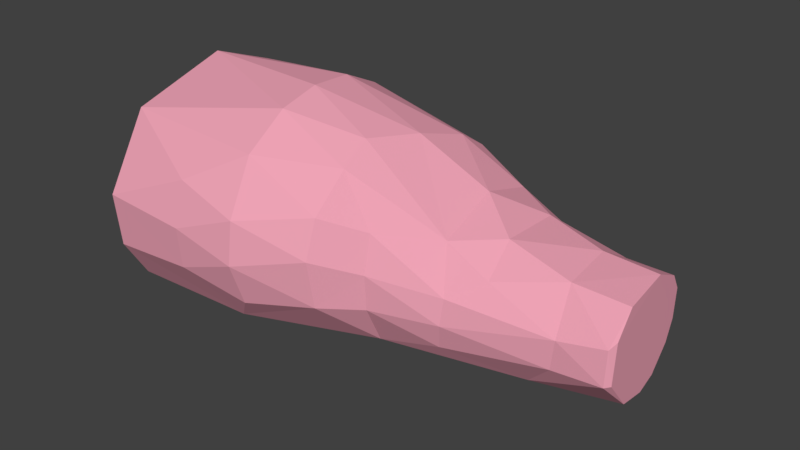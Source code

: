 # Source: leg.blend  (saved by Blender 2.79.0; exported with 4.5.12 LTS)
import bpy
from mathutils import Matrix  # noqa: F401  (used for matrix-valued properties, if any)

bpy.ops.wm.read_factory_settings(use_empty=True)
scene = bpy.context.scene
scene.name = 'Scene'

# ---- collections
col_collection_1 = bpy.data.collections.new('Collection 1'); scene.collection.children.link(col_collection_1)

# ---- materials (node trees are filled in below, after node groups)
mat_bone = bpy.data.materials.new('Bone')
mat_bone.alpha_threshold = 0.0
mat_bone.use_transparent_shadow = False
mat_bone.roughness = 0.5
mat_blood = bpy.data.materials.new('Blood')
mat_blood.alpha_threshold = 0.0
mat_blood.use_transparent_shadow = False
mat_blood.diffuse_color = (0.855, 0.3641, 0.4618, 1.0)
mat_blood.roughness = 0.5
mat_red = bpy.data.materials.new('Red')
mat_red.alpha_threshold = 0.0
mat_red.use_transparent_shadow = False
mat_red.diffuse_color = (0.8, 0.1229, 0.1474, 1.0)
mat_red.roughness = 0.5

# ---- material node trees

# ---- world
world_world = bpy.data.worlds.new('World'); scene.world = world_world
world_world.color = (0.05088, 0.05088, 0.05088)
world_world.use_sun_shadow = False
world_world.sun_shadow_jitter_overblur = 0.0
world_world.cycles.sampling_method = 'MANUAL'

# ---- meshes
me_sphere = bpy.data.meshes.new('Sphere')
me_sphere.from_pydata([(0.5197, -0.2536, 0.1556), (0.1266, -0.2443, 0.1729), (-0.3374, -0.2285, 0.2149), (-0.652, -0.2139, 0.2714), (-1.034, -0.2356, 0.3956), (-1.29, -0.3147, 0.4535), (-1.759, -0.3897, 0.5309), (-2.206, -0.386, 0.538), (-2.818, -0.3897, 0.5309), (-2.818, -0.4147, 0.4836), (-2.818, -0.4188, 0.4758), (-2.818, -0.4431, 0.4298), (-2.818, -0.4727, 0.3739), (-2.818, -0.5064, 0.31), (0.5197, -0.1699, 0.1493), (0.1266, -0.1518, 0.1661), (-0.3374, -0.1206, 0.2074), (-0.652, -0.09209, 0.2631), (-1.034, -0.094, 0.3834), (-1.291, -0.1493, 0.4341), (-1.759, -0.2057, 0.5099), (-2.206, -0.1984, 0.5166), (-2.818, -0.2057, 0.5099), (-2.818, -0.2547, 0.4653), (-2.818, -0.2629, 0.4579), (-2.818, -0.3105, 0.4147), (-2.818, -0.3685, 0.362), (-2.818, -0.4346, 0.3018), (0.5197, -0.09276, 0.1386), (0.1266, -0.06644, 0.1546), (-0.3374, -0.02128, 0.1946), (-0.652, 0.02018, 0.2489), (-1.034, 0.03647, 0.3627), (-1.292, 0.003995, 0.4035), (-1.759, -0.03616, 0.4757), (-2.206, -0.02549, 0.4818), (-2.818, -0.03616, 0.4758), (-2.818, -0.1073, 0.4357), (-2.818, -0.1191, 0.429), (-2.818, -0.1882, 0.3901), (-2.818, -0.2724, 0.3427), (-2.818, -0.3685, 0.2885), (0.5197, -0.02516, 0.1238), (0.1266, 0.008339, 0.1385), (-0.3374, 0.06582, 0.1764), (-0.652, 0.1186, 0.2285), (-1.034, 0.1508, 0.3337), (-1.293, 0.1393, 0.3623), (-1.759, 0.1125, 0.4297), (-2.206, 0.126, 0.435), (-2.818, 0.1125, 0.4298), (-2.818, 0.02192, 0.3958), (-2.818, 0.006879, 0.3901), (-2.818, -0.08106, 0.357), (-2.818, -0.1882, 0.3166), (-2.818, -0.3105, 0.2706), (0.5197, 0.03031, 0.1049), (0.1266, 0.06971, 0.1179), (-0.3373, 0.1373, 0.1531), (-0.6518, 0.1995, 0.2023), (-1.034, 0.2447, 0.2967), (-1.295, 0.2513, 0.3117), (-1.759, 0.2344, 0.3737), (-2.206, 0.2504, 0.3779), (-2.818, 0.2344, 0.3739), (-2.818, 0.128, 0.3471), (-2.818, 0.1103, 0.3427), (-2.818, 0.006879, 0.3166), (-2.818, -0.1191, 0.2849), (-2.818, -0.2629, 0.2488), (0.5197, 0.07154, 0.0826), (0.1266, 0.1153, 0.09349), (-0.337, 0.1906, 0.1252), (-0.6515, 0.2598, 0.1709), (-1.034, 0.3144, 0.2527), (-1.296, 0.3353, 0.2539), (-1.759, 0.3251, 0.3098), (-2.206, 0.3428, 0.3128), (-2.818, 0.3251, 0.31), (-2.818, 0.2068, 0.2916), (-2.818, 0.1871, 0.2885), (-2.818, 0.07222, 0.2706), (-2.818, -0.06778, 0.2488), (-2.818, -0.2275, 0.2239), (0.5197, 0.09692, 0.0576), (0.1266, 0.1434, 0.06604), (-0.3366, 0.2235, 0.09355), (-0.6509, 0.2973, 0.1353), (-1.034, 0.3574, 0.203), (-1.297, 0.3877, 0.191), (-1.759, 0.3809, 0.2404), (-2.206, 0.3997, 0.2422), (-2.818, 0.3809, 0.2408), (-2.818, 0.2553, 0.2314), (-2.818, 0.2344, 0.2298), (-2.818, 0.1125, 0.2207), (-2.818, -0.03616, 0.2095), (-2.818, -0.2057, 0.1968), (0.5197, 0.1055, 0.03084), (0.1266, 0.1529, 0.03658), (-0.3362, 0.2347, 0.05945), (-0.6505, 0.3103, 0.09677), (-1.034, 0.3719, 0.1497), (-1.298, 0.4062, 0.1255), (-1.759, 0.3998, 0.1684), (-2.206, 0.4189, 0.1687), (-2.818, 0.3997, 0.1687), (-2.818, 0.2717, 0.1687), (-2.818, 0.2504, 0.1687), (-2.818, 0.126, 0.1687), (-2.818, -0.02549, 0.1687), (-2.818, -0.1984, 0.1687), (0.5197, 0.09692, -0.007927), (0.1266, 0.1434, -0.006449), (-0.3359, 0.2238, 0.009033), (-0.6501, 0.2982, 0.03966), (-1.034, 0.3574, 0.08386), (-1.299, 0.3899, 0.05998), (-1.759, 0.3811, 0.09638), (-2.206, 0.3997, 0.09529), (-2.818, 0.3809, 0.0967), (-2.818, 0.2553, 0.1061), (-2.818, 0.2344, 0.1077), (-2.818, 0.1125, 0.1168), (-2.818, -0.03616, 0.1279), (-2.818, -0.2057, 0.1406), (0.5197, 0.07154, -0.04594), (0.1266, 0.1153, -0.0487), (-0.3355, 0.1912, -0.04063), (-0.6497, 0.2614, -0.01667), (-1.034, 0.3144, 0.01893), (-1.299, 0.3396, -0.00297), (-1.759, 0.3254, 0.02716), (-2.206, 0.3428, 0.02466), (-2.818, 0.3251, 0.02743), (-2.818, 0.2068, 0.04588), (-2.818, 0.1871, 0.04894), (-2.818, 0.07222, 0.06686), (-2.818, -0.06778, 0.08869), (-2.818, -0.2275, 0.1136), (0.5197, 0.03031, -0.08171), (0.1266, 0.06971, -0.08853), (-0.3353, 0.1381, -0.08762), (-0.6494, 0.2015, -0.07004), (-1.034, 0.2447, -0.04261), (-1.299, 0.2571, -0.06077), (-1.76, 0.2348, -0.03664), (-2.206, 0.2504, -0.04043), (-2.818, 0.2344, -0.03641), (-2.818, 0.128, -0.009629), (-2.818, 0.1103, -0.00518), (-2.818, 0.006879, 0.02083), (-2.818, -0.1191, 0.05253), (-2.818, -0.2629, 0.08869), (0.5197, -0.02516, -0.1138), (0.1266, 0.008339, -0.1243), (-0.3351, 0.06659, -0.1299), (-0.6491, 0.1206, -0.1182), (-1.034, 0.1508, -0.09817), (-1.3, 0.1456, -0.1114), (-1.76, 0.1127, -0.09256), (-2.206, 0.126, -0.09748), (-2.818, 0.1125, -0.09237), (-2.818, 0.02192, -0.05828), (-2.818, 0.006879, -0.05262), (-2.818, -0.08106, -0.01951), (-2.818, -0.1882, 0.02083), (-2.818, -0.3105, 0.06686), (0.5197, -0.09276, -0.1406), (0.1266, -0.06644, -0.1543), (-0.335, -0.02064, -0.1656), (-0.649, 0.0218, -0.1588), (-1.034, 0.03647, -0.1451), (-1.3, 0.009706, -0.1538), (-1.76, -0.03597, -0.1384), (-2.206, -0.02549, -0.1443), (-2.818, -0.03616, -0.1383), (-2.818, -0.1073, -0.09821), (-2.818, -0.1191, -0.09155), (-2.818, -0.1882, -0.05262), (-2.818, -0.2724, -0.00518), (-2.818, -0.3685, 0.04894), (0.5197, -0.1699, -0.1611), (0.1266, -0.1518, -0.1772), (-0.3348, -0.1202, -0.1929), (-0.6488, -0.09088, -0.19), (-1.034, -0.094, -0.1809), (-1.3, -0.1456, -0.1852), (-1.76, -0.2056, -0.1725), (-2.206, -0.1984, -0.1791), (-2.818, -0.2057, -0.1724), (-2.818, -0.2547, -0.1279), (-2.818, -0.2629, -0.1205), (-2.818, -0.3105, -0.07722), (-2.818, -0.3685, -0.02451), (-2.818, -0.4346, 0.03563), (0.5197, -0.2536, -0.1739), (0.1266, -0.2443, -0.1916), (-0.3347, -0.2282, -0.2102), (-0.6486, -0.2133, -0.2097), (-1.034, -0.2356, -0.2034), (-1.3, -0.3142, -0.2033), (-1.76, -0.3897, -0.1935), (-2.206, -0.386, -0.2005), (-2.818, -0.3897, -0.1934), (-2.818, -0.4147, -0.1461), (-2.818, -0.4188, -0.1383), (-2.818, -0.4431, -0.09237), (-2.818, -0.4727, -0.03641), (-2.818, -0.5064, 0.02743), (0.5197, -0.3406, -0.1783), (0.1266, -0.3406, -0.1965), (-0.3346, -0.3406, -0.2162), (-0.6485, -0.3406, -0.2165), (-1.034, -0.3828, -0.2111), (-1.3, -0.4894, -0.2075), (-1.76, -0.5812, -0.2006), (-2.206, -0.5811, -0.2078), (-2.818, -0.5811, -0.2005), (-2.818, -0.5811, -0.1523), (-2.818, -0.5811, -0.1443), (-2.818, -0.5811, -0.09748), (-2.818, -0.5811, -0.04043), (-2.818, -0.5811, 0.02466), (0.5197, -0.4276, -0.1751), (0.1266, -0.4369, -0.1929), (-0.3347, -0.453, -0.212), (-0.6486, -0.4679, -0.2118), (-1.034, -0.53, -0.2052), (-1.299, -0.6645, -0.1982), (-1.759, -0.7726, -0.1935), (-2.206, -0.7761, -0.2005), (-2.818, -0.7724, -0.1934), (-2.818, -0.7474, -0.1461), (-2.818, -0.7433, -0.1383), (-2.818, -0.719, -0.09237), (-2.818, -0.6894, -0.03641), (-2.818, -0.6557, 0.02743), (0.5212, -0.3406, 0.009372), (0.5197, -0.5113, -0.1655), (0.1266, -0.5294, -0.1824), (-0.3348, -0.561, -0.1996), (-0.6488, -0.5903, -0.1977), (-1.034, -0.6716, -0.1876), (-1.299, -0.8324, -0.1757), (-1.759, -0.9565, -0.1724), (-2.206, -0.9637, -0.1791), (-2.818, -0.9564, -0.1724), (-2.818, -0.9074, -0.1279), (-2.818, -0.8992, -0.1205), (-2.818, -0.8517, -0.07722), (-2.818, -0.7937, -0.02451), (-2.818, -0.7275, 0.03563), (0.5197, -0.5884, -0.15), (0.1266, -0.6147, -0.1652), (-0.3349, -0.6606, -0.1796), (-0.6488, -0.7031, -0.175), (-1.034, -0.8021, -0.1591), (-1.298, -0.9861, -0.1411), (-1.759, -1.126, -0.1383), (-2.206, -1.137, -0.1443), (-2.818, -1.126, -0.1383), (-2.818, -1.055, -0.09821), (-2.818, -1.043, -0.09155), (-2.818, -0.9739, -0.05262), (-2.818, -0.8897, -0.00518), (-2.818, -0.7937, 0.04894), (0.5197, -0.656, -0.1291), (0.1266, -0.6895, -0.1421), (-0.335, -0.7478, -0.1526), (-0.6489, -0.8019, -0.1444), (-1.034, -0.9164, -0.1207), (-1.297, -1.119, -0.09587), (-1.759, -1.275, -0.09237), (-2.206, -1.288, -0.09748), (-2.818, -1.275, -0.09237), (-2.818, -1.184, -0.05828), (-2.818, -1.169, -0.05262), (-2.818, -1.081, -0.01951), (-2.818, -0.9739, 0.02083), (-2.818, -0.8517, 0.06686), (0.5197, -0.7115, -0.1036), (0.1266, -0.7509, -0.1139), (-0.3352, -0.8194, -0.1197), (-0.6492, -0.8828, -0.1071), (-1.034, -1.01, -0.07405), (-1.295, -1.227, -0.04223), (-1.759, -1.397, -0.03641), (-2.206, -1.413, -0.04043), (-2.818, -1.397, -0.03641), (-2.818, -1.29, -0.009629), (-2.818, -1.272, -0.00518), (-2.818, -1.169, 0.02083), (-2.818, -1.043, 0.05253), (-2.818, -0.8992, 0.08869), (0.5197, -0.7527, -0.07461), (0.1266, -0.7965, -0.08183), (-0.3355, -0.8724, -0.08217), (-0.6495, -0.9428, -0.06458), (-1.034, -1.08, -0.02094), (-1.293, -1.305, 0.01765), (-1.759, -1.487, 0.02743), (-2.206, -1.505, 0.02466), (-2.818, -1.487, 0.02743), (-2.818, -1.369, 0.04588), (-2.818, -1.349, 0.04894), (-2.818, -1.234, 0.06686), (-2.818, -1.094, 0.08869), (-2.818, -0.9346, 0.1136), (0.5197, -0.7781, -0.0431), (0.1266, -0.8246, -0.04698), (-0.3358, -0.905, -0.04148), (-0.65, -0.9794, -0.01847), (-1.034, -1.123, 0.03656), (-1.291, -1.352, 0.08068), (-1.759, -1.543, 0.0967), (-2.206, -1.562, 0.09529), (-2.818, -1.543, 0.0967), (-2.818, -1.417, 0.1061), (-2.818, -1.397, 0.1077), (-2.818, -1.275, 0.1168), (-2.818, -1.126, 0.1279), (-2.818, -0.9564, 0.1406), (0.5197, -0.7867, -0.01034), (0.1266, -0.8341, -0.01073), (-0.3362, -0.9159, 0.0008098), (-0.6504, -0.9915, 0.02942), (-1.034, -1.137, 0.09622), (-1.289, -1.365, 0.1453), (-1.759, -1.562, 0.1687), (-2.206, -1.581, 0.1687), (-2.818, -1.562, 0.1687), (-2.818, -1.434, 0.1687), (-2.818, -1.413, 0.1687), (-2.818, -1.288, 0.1687), (-2.818, -1.137, 0.1687), (-2.818, -0.9637, 0.1687), (0.5197, -0.7781, 0.02243), (0.1266, -0.8246, 0.02551), (-0.3366, -0.9047, 0.04307), (-0.6509, -0.9785, 0.07724), (-1.034, -1.123, 0.1557), (-1.288, -1.346, 0.209), (-1.759, -1.543, 0.2408), (-2.206, -1.562, 0.2422), (-2.818, -1.543, 0.2408), (-2.818, -1.417, 0.2314), (-2.818, -1.397, 0.2298), (-2.818, -1.275, 0.2207), (-2.818, -1.126, 0.2095), (-2.818, -0.9564, 0.1968), (0.5197, -0.7527, 0.05393), (0.1266, -0.7965, 0.06036), (-0.3369, -0.8718, 0.08369), (-0.6514, -0.9411, 0.1232), (-1.034, -1.08, 0.2128), (-1.287, -1.294, 0.2697), (-1.759, -1.487, 0.31), (-2.206, -1.505, 0.3128), (-2.818, -1.487, 0.31), (-2.818, -1.369, 0.2916), (-2.818, -1.349, 0.2885), (-2.818, -1.234, 0.2706), (-2.818, -1.094, 0.2488), (-2.818, -0.9346, 0.2239), (0.5197, -0.7115, 0.08297), (0.1266, -0.7509, 0.09248), (-0.3372, -0.8185, 0.1211), (-0.6518, -0.8807, 0.1654), (-1.034, -1.01, 0.2653), (-1.287, -1.213, 0.3244), (-1.759, -1.397, 0.3739), (-2.206, -1.413, 0.3779), (-2.818, -1.397, 0.3739), (-2.818, -1.29, 0.3471), (-2.818, -1.272, 0.3427), (-2.818, -1.169, 0.3166), (-2.818, -1.043, 0.2849), (-2.818, -0.8992, 0.2488), (0.5197, -0.656, 0.1084), (0.1266, -0.6895, 0.1206), (-0.3373, -0.747, 0.1539), (-0.6519, -0.7998, 0.2025), (-1.034, -0.9164, 0.3112), (-1.287, -1.104, 0.3719), (-1.759, -1.275, 0.4298), (-2.206, -1.288, 0.435), (-2.818, -1.275, 0.4298), (-2.818, -1.184, 0.3958), (-2.818, -1.169, 0.3901), (-2.818, -1.081, 0.357), (-2.818, -0.9739, 0.3166), (-2.818, -0.8517, 0.2706), (0.5197, -0.5884, 0.1293), (0.1266, -0.6147, 0.1437), (-0.3374, -0.6599, 0.1808), (-0.652, -0.7014, 0.2329), (-1.034, -0.8021, 0.3488), (-1.287, -0.9716, 0.4105), (-1.759, -1.126, 0.4758), (-2.206, -1.137, 0.4818), (-2.818, -1.126, 0.4758), (-2.818, -1.055, 0.4357), (-2.818, -1.043, 0.429), (-2.818, -0.9739, 0.3901), (-2.818, -0.8897, 0.3427), (-2.818, -0.7937, 0.2885), (0.5197, -0.5113, 0.1448), (0.1266, -0.5294, 0.1609), (-0.3374, -0.5605, 0.2008), (-0.652, -0.5891, 0.2554), (-1.034, -0.6716, 0.3767), (-1.287, -0.8207, 0.4387), (-1.759, -0.9564, 0.5099), (-2.206, -0.9637, 0.5166), (-2.818, -0.9564, 0.5099), (-2.818, -0.9074, 0.4653), (-2.818, -0.8992, 0.4579), (-2.818, -0.8517, 0.4147), (-2.818, -0.7937, 0.362), (-2.818, -0.7275, 0.3018), (0.5197, -0.4276, 0.1544), (0.1266, -0.4369, 0.1715), (-0.3374, -0.4527, 0.2131), (-0.652, -0.4673, 0.2694), (-1.034, -0.53, 0.3939), (-1.288, -0.6568, 0.4557), (-1.759, -0.7724, 0.5309), (-2.206, -0.7761, 0.538), (-2.818, -0.7724, 0.5309), (-2.818, -0.7474, 0.4836), (-2.818, -0.7433, 0.4758), (-2.818, -0.719, 0.4298), (-2.818, -0.6894, 0.3739), (-2.818, -0.6557, 0.31), (0.5197, -0.3406, 0.1576), (0.1266, -0.3406, 0.1751), (-0.3374, -0.3406, 0.2173), (-0.652, -0.3406, 0.2741), (-1.034, -0.3828, 0.3997), (-1.289, -0.4861, 0.4607), (-1.759, -0.5811, 0.538), (-2.206, -0.5811, 0.5452), (-2.818, -0.5811, 0.538), (-2.818, -0.5811, 0.4898), (-2.818, -0.5811, 0.4818), (-2.818, -0.5811, 0.435), (-2.818, -0.5811, 0.3779), (-2.818, -0.5811, 0.3128), (0.4863, -0.2599, 0.1633), (0.4863, -0.1717, 0.1567), (0.4863, -0.09052, 0.1457), (0.4863, -0.01934, 0.1302), (0.4863, 0.03909, 0.1105), (0.4863, 0.0825, 0.0871), (0.4863, 0.1092, 0.06088), (0.4863, 0.1183, 0.03277), (0.4863, 0.1092, -0.008133), (0.4863, 0.0825, -0.04827), (0.4863, 0.03909, -0.08607), (0.4863, -0.01934, -0.12), (0.4863, -0.09052, -0.1484), (0.4863, -0.1717, -0.1701), (0.4863, -0.2599, -0.1837), (0.4863, -0.3515, -0.1883), (0.4863, -0.4432, -0.1849), (0.4863, -0.5313, -0.1749), (0.4863, -0.6125, -0.1585), (0.4863, -0.6837, -0.1365), (0.4863, -0.7421, -0.1097), (0.4863, -0.7855, -0.07916), (0.4863, -0.8123, -0.04598), (0.4863, -0.8213, -0.01148), (0.4863, -0.8123, 0.02303), (0.4863, -0.7855, 0.0562), (0.4863, -0.7421, 0.08678), (0.4863, -0.6837, 0.1136), (0.4863, -0.6125, 0.1356), (0.4863, -0.5313, 0.1519), (0.4863, -0.4432, 0.162), (0.4863, -0.3515, 0.1654), (0.5199, -0.7306, -0.03741), (0.5199, -0.7358, 0.02116), (0.5199, -0.6684, 0.07441), (0.5199, -0.7053, -0.06494), (0.5199, -0.7419, -0.00836), (0.5199, -0.7088, 0.04919), (0.5199, -0.6692, -0.09076), (0.5199, 0.0323, 0.07563), (0.5199, 0.06137, -0.006521), (0.5199, -0.06452, -0.09839), (0.5199, -0.2624, -0.1553), (0.5199, -0.007959, 0.09504), (0.5199, 0.07157, 0.02921), (0.5199, -0.01262, -0.07117), (0.5199, -0.1885, -0.1424), (0.5199, -0.4186, -0.1559), (0.5199, -0.62, -0.1133), (0.5199, -0.0575, 0.112), (0.5199, 0.06193, 0.05375), (0.5199, 0.02941, -0.04028), (0.5199, -0.1193, -0.1246), (0.5199, -0.3406, -0.1579), (0.5199, -0.4942, -0.148), (0.5199, -0.5629, -0.1336), (0.5199, -0.6206, 0.0973), (0.5199, -0.1187, 0.1251), (0.5199, -0.4924, 0.1298), (0.5199, -0.3406, 0.1422), (0.5199, -0.187, 0.1352), (0.5199, -0.5599, 0.1155), (0.5199, -0.4185, 0.1391), (0.5199, -0.2623, 0.1409), (0.5204, -0.2451, 0.08763), (0.5204, -0.2915, 0.09175), (0.5204, -0.3406, 0.09367), (0.5204, -0.3896, 0.09108), (0.5205, -0.4584, -0.06639), (0.5204, -0.1688, 0.07166), (0.5204, -0.1386, 0.06141), (0.5204, -0.0984, 0.03607), (0.5204, -0.08522, 0.02166), (0.5204, -0.5791, -0.01923), (0.5203, -0.1006, -0.02283), (0.5204, -0.1319, -0.04187), (0.5204, -0.1149, 0.04947), (0.5204, -0.5301, -0.04839), (0.5204, -0.2035, 0.08086), (0.5205, -0.2163, -0.06588), (0.5205, -0.2587, -0.0724), (0.5203, -0.08546, -0.0007155), (0.5205, -0.3406, -0.07701), (0.5205, -0.3808, -0.0758), (0.5204, -0.1728, -0.05611), (0.5205, -0.4202, -0.07218), (0.5205, -0.4961, -0.05888), (0.5205, -0.3001, -0.07584), (0.5204, -0.5587, -0.03508), (0.5205, -0.4674, -0.06502), (0.5203, -0.5803, 0.03529), (0.5204, -0.4376, 0.08633), (0.5203, -0.5565, 0.05221), (0.5204, -0.483, 0.07828), (0.5203, -0.5229, 0.06661), (0.5204, -0.593, -0.001778), (0.5203, -0.5926, 0.01689), (-2.828, -0.5107, 0.3097), (-2.828, -0.5215, 0.2657), (-2.828, -0.4389, 0.3015), (-2.828, -0.46, 0.2601), (-2.828, -0.3728, 0.2882), (-2.828, -0.4033, 0.2509), (-2.828, -0.3148, 0.2702), (-2.828, -0.3537, 0.2385), (-2.828, -0.2672, 0.2484), (-2.828, -0.3129, 0.2235), (-2.828, -0.2318, 0.2235), (-2.828, -0.2826, 0.2063), (-2.828, -0.2101, 0.1965), (-2.828, -0.264, 0.1877), (-2.828, -0.2027, 0.1684), (-2.828, -0.2577, 0.1684), (-2.828, -0.2101, 0.1403), (-2.827, -0.264, 0.149), (-2.828, -0.2318, 0.1132), (-2.827, -0.2826, 0.1304), (-2.828, -0.2672, 0.08833), (-2.827, -0.3129, 0.1132), (-2.828, -0.3148, 0.06649), (-2.827, -0.3537, 0.09819), (-2.828, -0.3728, 0.04858), (-2.827, -0.4033, 0.08585), (-2.828, -0.4389, 0.03526), (-2.827, -0.46, 0.07668), (-2.828, -0.5107, 0.02706), (-2.827, -0.5215, 0.07103), (-2.828, -0.5854, 0.02429), (-2.827, -0.5854, 0.06913), (-2.828, -0.6601, 0.02706), (-2.827, -0.6493, 0.07103), (-2.828, -0.7318, 0.03526), (-2.827, -0.7108, 0.07668), (-2.828, -0.798, 0.04858), (-2.827, -0.7675, 0.08585), (-2.828, -0.856, 0.06649), (-2.827, -0.8171, 0.09819), (-2.828, -0.9036, 0.08833), (-2.827, -0.8579, 0.1132), (-2.828, -0.9389, 0.1132), (-2.827, -0.8882, 0.1304), (-2.828, -0.9607, 0.1403), (-2.827, -0.9068, 0.149), (-2.828, -0.9681, 0.1684), (-2.828, -0.9131, 0.1684), (-2.828, -0.9607, 0.1965), (-2.828, -0.9068, 0.1877), (-2.828, -0.9389, 0.2235), (-2.828, -0.8882, 0.2063), (-2.828, -0.9036, 0.2484), (-2.828, -0.8579, 0.2235), (-2.828, -0.856, 0.2702), (-2.828, -0.8171, 0.2385), (-2.828, -0.798, 0.2882), (-2.828, -0.7675, 0.2509), (-2.828, -0.7318, 0.3015), (-2.828, -0.7108, 0.2601), (-2.828, -0.6601, 0.3097), (-2.828, -0.6493, 0.2657), (-2.828, -0.5854, 0.3124), (-2.828, -0.5854, 0.2676), (-2.828, -0.5854, 0.1684)], [], [(480, 435, 0, 449), (444, 443, 8, 9), (437, 436, 1, 2), (445, 444, 9, 10), (438, 437, 2, 3), (446, 445, 10, 11), (439, 438, 3, 4), (447, 446, 11, 12), (440, 439, 4, 5), (448, 447, 12, 13), (441, 440, 5, 6), (442, 441, 6, 7), (435, 508, 512, 0), (443, 442, 7, 8), (7, 6, 20, 21), (0, 512, 509, 14), (8, 7, 21, 22), (449, 0, 14, 450), (9, 8, 22, 23), (2, 1, 15, 16), (10, 9, 23, 24), (3, 2, 16, 17), (11, 10, 24, 25), (4, 3, 17, 18), (12, 11, 25, 26), (5, 4, 18, 19), (13, 12, 26, 27), (6, 5, 19, 20), (25, 24, 38, 39), (18, 17, 31, 32), (26, 25, 39, 40), (19, 18, 32, 33), (27, 26, 40, 41), (20, 19, 33, 34), (21, 20, 34, 35), (14, 509, 506, 28), (22, 21, 35, 36), (450, 14, 28, 451), (23, 22, 36, 37), (16, 15, 29, 30), (24, 23, 37, 38), (17, 16, 30, 31), (36, 35, 49, 50), (451, 28, 42, 452), (37, 36, 50, 51), (30, 29, 43, 44), (38, 37, 51, 52), (31, 30, 44, 45), (39, 38, 52, 53), (32, 31, 45, 46), (40, 39, 53, 54), (33, 32, 46, 47), (41, 40, 54, 55), (34, 33, 47, 48), (35, 34, 48, 49), (28, 506, 498, 42), (54, 53, 67, 68), (47, 46, 60, 61), (55, 54, 68, 69), (48, 47, 61, 62), (49, 48, 62, 63), (42, 498, 492, 56), (50, 49, 63, 64), (452, 42, 56, 453), (51, 50, 64, 65), (44, 43, 57, 58), (52, 51, 65, 66), (45, 44, 58, 59), (53, 52, 66, 67), (46, 45, 59, 60), (453, 56, 70, 454), (65, 64, 78, 79), (58, 57, 71, 72), (66, 65, 79, 80), (59, 58, 72, 73), (67, 66, 80, 81), (60, 59, 73, 74), (68, 67, 81, 82), (61, 60, 74, 75), (69, 68, 82, 83), (62, 61, 75, 76), (63, 62, 76, 77), (56, 492, 488, 70), (64, 63, 77, 78), (75, 74, 88, 89), (83, 82, 96, 97), (76, 75, 89, 90), (77, 76, 90, 91), (70, 488, 499, 84), (78, 77, 91, 92), (454, 70, 84, 455), (79, 78, 92, 93), (72, 71, 85, 86), (80, 79, 93, 94), (73, 72, 86, 87), (81, 80, 94, 95), (74, 73, 87, 88), (82, 81, 95, 96), (93, 92, 106, 107), (86, 85, 99, 100), (94, 93, 107, 108), (87, 86, 100, 101), (95, 94, 108, 109), (88, 87, 101, 102), (96, 95, 109, 110), (89, 88, 102, 103), (97, 96, 110, 111), (90, 89, 103, 104), (91, 90, 104, 105), (84, 499, 493, 98), (92, 91, 105, 106), (455, 84, 98, 456), (111, 110, 124, 125), (104, 103, 117, 118), (105, 104, 118, 119), (98, 493, 489, 112), (106, 105, 119, 120), (456, 98, 112, 457), (107, 106, 120, 121), (100, 99, 113, 114), (108, 107, 121, 122), (101, 100, 114, 115), (109, 108, 122, 123), (102, 101, 115, 116), (110, 109, 123, 124), (103, 102, 116, 117), (114, 113, 127, 128), (122, 121, 135, 136), (115, 114, 128, 129), (123, 122, 136, 137), (116, 115, 129, 130), (124, 123, 137, 138), (117, 116, 130, 131), (125, 124, 138, 139), (118, 117, 131, 132), (119, 118, 132, 133), (112, 489, 500, 126), (120, 119, 133, 134), (457, 112, 126, 458), (121, 120, 134, 135), (132, 131, 145, 146), (133, 132, 146, 147), (126, 500, 494, 140), (134, 133, 147, 148), (458, 126, 140, 459), (135, 134, 148, 149), (128, 127, 141, 142), (136, 135, 149, 150), (129, 128, 142, 143), (137, 136, 150, 151), (130, 129, 143, 144), (138, 137, 151, 152), (131, 130, 144, 145), (139, 138, 152, 153), (150, 149, 163, 164), (143, 142, 156, 157), (151, 150, 164, 165), (144, 143, 157, 158), (152, 151, 165, 166), (145, 144, 158, 159), (153, 152, 166, 167), (146, 145, 159, 160), (147, 146, 160, 161), (140, 494, 490, 154), (148, 147, 161, 162), (459, 140, 154, 460), (149, 148, 162, 163), (142, 141, 155, 156), (161, 160, 174, 175), (154, 490, 501, 168), (162, 161, 175, 176), (460, 154, 168, 461), (163, 162, 176, 177), (156, 155, 169, 170), (164, 163, 177, 178), (157, 156, 170, 171), (165, 164, 178, 179), (158, 157, 171, 172), (166, 165, 179, 180), (159, 158, 172, 173), (167, 166, 180, 181), (160, 159, 173, 174), (179, 178, 192, 193), (172, 171, 185, 186), (180, 179, 193, 194), (173, 172, 186, 187), (181, 180, 194, 195), (174, 173, 187, 188), (175, 174, 188, 189), (168, 501, 495, 182), (176, 175, 189, 190), (461, 168, 182, 462), (177, 176, 190, 191), (170, 169, 183, 184), (178, 177, 191, 192), (171, 170, 184, 185), (182, 495, 491, 196), (190, 189, 203, 204), (462, 182, 196, 463), (191, 190, 204, 205), (184, 183, 197, 198), (192, 191, 205, 206), (185, 184, 198, 199), (193, 192, 206, 207), (186, 185, 199, 200), (194, 193, 207, 208), (187, 186, 200, 201), (195, 194, 208, 209), (188, 187, 201, 202), (189, 188, 202, 203), (200, 199, 213, 214), (208, 207, 221, 222), (201, 200, 214, 215), (209, 208, 222, 223), (202, 201, 215, 216), (203, 202, 216, 217), (196, 491, 502, 210), (204, 203, 217, 218), (463, 196, 210, 464), (205, 204, 218, 219), (198, 197, 211, 212), (206, 205, 219, 220), (199, 198, 212, 213), (207, 206, 220, 221), (218, 217, 231, 232), (464, 210, 224, 465), (219, 218, 232, 233), (212, 211, 225, 226), (220, 219, 233, 234), (213, 212, 226, 227), (221, 220, 234, 235), (214, 213, 227, 228), (222, 221, 235, 236), (215, 214, 228, 229), (223, 222, 236, 237), (216, 215, 229, 230), (434, 448, 608, 606), (217, 216, 230, 231), (210, 502, 496, 224), (97, 111, 560, 558), (236, 235, 250, 251), (229, 228, 243, 244), (237, 236, 251, 252), (230, 229, 244, 245), (139, 153, 566, 564), (231, 230, 245, 246), (224, 496, 503, 239), (252, 266, 582, 580), (232, 231, 246, 247), (465, 224, 239, 466), (233, 232, 247, 248), (226, 225, 240, 241), (234, 233, 248, 249), (227, 226, 241, 242), (235, 234, 249, 250), (228, 227, 242, 243), (466, 239, 253, 467), (248, 247, 261, 262), (241, 240, 254, 255), (249, 248, 262, 263), (242, 241, 255, 256), (250, 249, 263, 264), (243, 242, 256, 257), (251, 250, 264, 265), (244, 243, 257, 258), (252, 251, 265, 266), (245, 244, 258, 259), (209, 223, 576, 574), (246, 245, 259, 260), (239, 503, 504, 253), (364, 378, 598, 596), (247, 246, 260, 261), (258, 257, 271, 272), (266, 265, 279, 280), (259, 258, 272, 273), (27, 41, 550, 548), (260, 259, 273, 274), (253, 504, 497, 267), (406, 420, 604, 602), (261, 260, 274, 275), (467, 253, 267, 468), (262, 261, 275, 276), (255, 254, 268, 269), (263, 262, 276, 277), (256, 255, 269, 270), (264, 263, 277, 278), (257, 256, 270, 271), (265, 264, 278, 279), (276, 275, 289, 290), (269, 268, 282, 283), (277, 276, 290, 291), (270, 269, 283, 284), (278, 277, 291, 292), (271, 270, 284, 285), (279, 278, 292, 293), (272, 271, 285, 286), (280, 279, 293, 294), (273, 272, 286, 287), (69, 83, 556, 554), (274, 273, 287, 288), (267, 497, 487, 281), (181, 195, 572, 570), (275, 274, 288, 289), (468, 267, 281, 469), (294, 293, 307, 308), (287, 286, 300, 301), (336, 350, 594, 592), (288, 287, 301, 302), (281, 487, 484, 295), (223, 237, 578, 576), (289, 288, 302, 303), (469, 281, 295, 470), (290, 289, 303, 304), (283, 282, 296, 297), (291, 290, 304, 305), (284, 283, 297, 298), (292, 291, 305, 306), (285, 284, 298, 299), (293, 292, 306, 307), (286, 285, 299, 300), (305, 304, 318, 319), (298, 297, 311, 312), (306, 305, 319, 320), (299, 298, 312, 313), (307, 306, 320, 321), (300, 299, 313, 314), (308, 307, 321, 322), (301, 300, 314, 315), (294, 308, 588, 586), (302, 301, 315, 316), (295, 484, 481, 309), (378, 392, 600, 598), (303, 302, 316, 317), (470, 295, 309, 471), (304, 303, 317, 318), (297, 296, 310, 311), (41, 55, 552, 550), (316, 315, 329, 330), (309, 481, 485, 323), (153, 167, 568, 566), (317, 316, 330, 331), (471, 309, 323, 472), (318, 317, 331, 332), (311, 310, 324, 325), (319, 318, 332, 333), (312, 311, 325, 326), (320, 319, 333, 334), (313, 312, 326, 327), (321, 320, 334, 335), (314, 313, 327, 328), (322, 321, 335, 336), (315, 314, 328, 329), (326, 325, 339, 340), (334, 333, 347, 348), (327, 326, 340, 341), (335, 334, 348, 349), (328, 327, 341, 342), (336, 335, 349, 350), (329, 328, 342, 343), (448, 13, 546, 608), (330, 329, 343, 344), (323, 485, 482, 337), (266, 280, 584, 582), (331, 330, 344, 345), (472, 323, 337, 473), (332, 331, 345, 346), (325, 324, 338, 339), (333, 332, 346, 347), (344, 343, 357, 358), (337, 482, 486, 351), (111, 125, 562, 560), (345, 344, 358, 359), (473, 337, 351, 474), (346, 345, 359, 360), (339, 338, 352, 353), (347, 346, 360, 361), (340, 339, 353, 354), (348, 347, 361, 362), (341, 340, 354, 355), (349, 348, 362, 363), (342, 341, 355, 356), (350, 349, 363, 364), (343, 342, 356, 357), (420, 434, 606, 604), (362, 361, 375, 376), (355, 354, 368, 369), (363, 362, 376, 377), (356, 355, 369, 370), (364, 363, 377, 378), (357, 356, 370, 371), (308, 322, 590, 588), (358, 357, 371, 372), (351, 486, 483, 365), (195, 209, 574, 572), (359, 358, 372, 373), (474, 351, 365, 475), (360, 359, 373, 374), (353, 352, 366, 367), (361, 360, 374, 375), (354, 353, 367, 368), (365, 483, 505, 379), (350, 364, 596, 594), (373, 372, 386, 387), (475, 365, 379, 476), (374, 373, 387, 388), (367, 366, 380, 381), (375, 374, 388, 389), (368, 367, 381, 382), (376, 375, 389, 390), (369, 368, 382, 383), (377, 376, 390, 391), (370, 369, 383, 384), (378, 377, 391, 392), (371, 370, 384, 385), (13, 27, 548, 546), (372, 371, 385, 386), (383, 382, 396, 397), (391, 390, 404, 405), (384, 383, 397, 398), (392, 391, 405, 406), (385, 384, 398, 399), (237, 252, 580, 578), (386, 385, 399, 400), (379, 505, 510, 393), (125, 139, 564, 562), (387, 386, 400, 401), (476, 379, 393, 477), (388, 387, 401, 402), (381, 380, 394, 395), (389, 388, 402, 403), (382, 381, 395, 396), (390, 389, 403, 404), (401, 400, 414, 415), (477, 393, 407, 478), (402, 401, 415, 416), (395, 394, 408, 409), (403, 402, 416, 417), (396, 395, 409, 410), (404, 403, 417, 418), (397, 396, 410, 411), (405, 404, 418, 419), (398, 397, 411, 412), (406, 405, 419, 420), (399, 398, 412, 413), (83, 97, 558, 556), (400, 399, 413, 414), (393, 510, 507, 407), (280, 294, 586, 584), (419, 418, 432, 433), (412, 411, 425, 426), (420, 419, 433, 434), (413, 412, 426, 427), (167, 181, 570, 568), (414, 413, 427, 428), (407, 507, 511, 421), (392, 406, 602, 600), (415, 414, 428, 429), (478, 407, 421, 479), (416, 415, 429, 430), (409, 408, 422, 423), (417, 416, 430, 431), (410, 409, 423, 424), (418, 417, 431, 432), (411, 410, 424, 425), (430, 429, 443, 444), (423, 422, 436, 437), (431, 430, 444, 445), (424, 423, 437, 438), (432, 431, 445, 446), (425, 424, 438, 439), (433, 432, 446, 447), (426, 425, 439, 440), (434, 433, 447, 448), (427, 426, 440, 441), (55, 69, 554, 552), (428, 427, 441, 442), (421, 511, 508, 435), (322, 336, 592, 590), (429, 428, 442, 443), (479, 421, 435, 480), (422, 479, 480, 436), (408, 478, 479, 422), (394, 477, 478, 408), (380, 476, 477, 394), (366, 475, 476, 380), (352, 474, 475, 366), (338, 473, 474, 352), (324, 472, 473, 338), (310, 471, 472, 324), (296, 470, 471, 310), (282, 469, 470, 296), (268, 468, 469, 282), (254, 467, 468, 268), (240, 466, 467, 254), (225, 465, 466, 240), (211, 464, 465, 225), (197, 463, 464, 211), (183, 462, 463, 197), (169, 461, 462, 183), (155, 460, 461, 169), (141, 459, 460, 155), (127, 458, 459, 141), (113, 457, 458, 127), (99, 456, 457, 113), (85, 455, 456, 99), (71, 454, 455, 85), (57, 453, 454, 71), (43, 452, 453, 57), (29, 451, 452, 43), (15, 450, 451, 29), (1, 449, 450, 15), (436, 480, 449, 1), (508, 511, 516, 515), (507, 510, 542, 540), (506, 509, 513, 527), (510, 505, 543, 542), (511, 507, 540, 516), (512, 508, 515, 514), (509, 512, 514, 513), (495, 501, 528, 529), (492, 498, 518, 519), (491, 495, 529, 536), (497, 504, 517, 538, 535), (498, 506, 527, 518), (503, 496, 532, 534), (490, 494, 524, 533), (504, 503, 534, 517), (500, 489, 530, 523), (501, 490, 533, 528), (496, 502, 531, 532), (493, 499, 520, 521), (494, 500, 523, 524), (488, 492, 519, 525), (489, 493, 521, 530), (502, 491, 536, 531), (499, 488, 525, 520), (481, 484, 537, 522), (482, 485, 544, 545), (487, 497, 535, 526), (483, 486, 539, 541), (485, 481, 522, 544), (486, 482, 545, 539), (484, 487, 526, 537), (505, 483, 541, 543), (515, 516, 238), (514, 515, 238), (513, 514, 238), (524, 523, 238), (530, 521, 238), (520, 525, 238), (527, 513, 238), (519, 518, 238), (535, 538, 517, 238), (534, 532, 238), (517, 534, 238), (528, 533, 238), (521, 520, 238), (525, 519, 238), (531, 536, 238), (522, 537, 238), (526, 535, 238), (537, 526, 238), (529, 528, 238), (536, 529, 238), (518, 527, 238), (533, 524, 238), (523, 530, 238), (532, 531, 238), (541, 539, 238), (543, 541, 238), (516, 540, 238), (544, 522, 238), (540, 542, 238), (545, 544, 238), (539, 545, 238), (542, 543, 238), (609, 608, 546, 547), (610, 609, 547), (610, 547, 549), (547, 546, 548, 549), (549, 548, 550, 551), (610, 549, 551), (610, 551, 553), (551, 550, 552, 553), (553, 552, 554, 555), (610, 553, 555), (555, 554, 556, 557), (610, 555, 557), (557, 556, 558, 559), (610, 557, 559), (559, 558, 560, 561), (610, 559, 561), (561, 560, 562, 563), (610, 561, 563), (563, 562, 564, 565), (610, 563, 565), (565, 564, 566, 567), (610, 565, 567), (567, 566, 568, 569), (610, 567, 569), (569, 568, 570, 571), (610, 569, 571), (571, 570, 572, 573), (610, 571, 573), (610, 573, 575), (573, 572, 574, 575), (575, 574, 576, 577), (610, 575, 577), (577, 576, 578, 579), (610, 577, 579), (579, 578, 580, 581), (610, 579, 581), (581, 580, 582, 583), (610, 581, 583), (583, 582, 584, 585), (610, 583, 585), (585, 584, 586, 587), (610, 585, 587), (587, 586, 588, 589), (610, 587, 589), (589, 588, 590, 591), (610, 589, 591), (591, 590, 592, 593), (610, 591, 593), (593, 592, 594, 595), (610, 593, 595), (610, 595, 597), (595, 594, 596, 597), (597, 596, 598, 599), (610, 597, 599), (610, 599, 601), (599, 598, 600, 601), (601, 600, 602, 603), (610, 601, 603), (603, 602, 604, 605), (610, 603, 605), (605, 604, 606, 607), (610, 605, 607), (607, 606, 608, 609), (610, 607, 609)])
me_sphere.polygons.foreach_set('material_index', [1, 2, 1, 2, 1, 2, 1, 2, 1, 2, 1, 1, 1, 1, 1, 1, 1, 1, 2, 1, 2, 1, 2, 1, 2, 1, 2, 1, 2, 1, 2, 1, 2, 1, 1, 1, 1, 1, 2, 1, 2, 1, 1, 1, 2, 1, 2, 1, 2, 1, 2, 1, 2, 1, 1, 1, 2, 1, 2, 1, 1, 1, 1, 1, 2, 1, 2, 1, 2, 1, 1, 2, 1, 2, 1, 2, 1, 2, 1, 2, 1, 1, 1, 1, 1, 2, 1, 1, 1, 1, 1, 2, 1, 2, 1, 2, 1, 2, 2, 1, 2, 1, 2, 1, 2, 1, 2, 1, 1, 1, 1, 1, 2, 1, 1, 1, 1, 1, 2, 1, 2, 1, 2, 1, 2, 1, 1, 2, 1, 2, 1, 2, 1, 2, 1, 1, 1, 1, 1, 2, 1, 1, 1, 1, 1, 2, 1, 2, 1, 2, 1, 2, 1, 2, 2, 1, 2, 1, 2, 1, 2, 1, 1, 1, 1, 1, 2, 1, 1, 1, 1, 1, 2, 1, 2, 1, 2, 1, 2, 1, 2, 1, 2, 1, 2, 1, 2, 1, 1, 1, 1, 1, 2, 1, 2, 1, 1, 1, 1, 2, 1, 2, 1, 2, 1, 2, 1, 2, 1, 1, 1, 2, 1, 2, 1, 1, 1, 1, 1, 2, 1, 2, 1, 2, 1, 1, 2, 1, 2, 1, 2, 1, 2, 1, 2, 1, 2, 1, 1, 2, 2, 1, 2, 1, 2, 1, 1, 2, 1, 1, 2, 1, 2, 1, 2, 1, 1, 2, 1, 2, 1, 2, 1, 2, 1, 2, 1, 2, 1, 1, 2, 1, 1, 2, 1, 2, 1, 1, 2, 1, 1, 2, 1, 2, 1, 2, 1, 2, 2, 1, 2, 1, 2, 1, 2, 1, 2, 1, 2, 1, 1, 2, 1, 1, 2, 1, 2, 1, 1, 2, 1, 1, 2, 1, 2, 1, 2, 1, 2, 1, 2, 1, 2, 1, 2, 1, 2, 1, 2, 1, 1, 2, 1, 1, 2, 1, 2, 1, 1, 2, 1, 1, 2, 1, 2, 1, 2, 1, 2, 1, 2, 1, 1, 2, 1, 2, 1, 2, 1, 2, 1, 1, 2, 1, 1, 2, 1, 2, 1, 1, 2, 1, 1, 2, 1, 2, 1, 2, 1, 2, 1, 2, 1, 2, 2, 1, 2, 1, 2, 1, 2, 1, 1, 2, 1, 1, 2, 1, 2, 1, 1, 2, 1, 1, 2, 1, 2, 1, 2, 1, 2, 1, 2, 1, 2, 1, 1, 2, 1, 2, 1, 2, 1, 1, 2, 1, 1, 2, 1, 2, 1, 2, 1, 1, 2, 1, 2, 1, 2, 1, 2, 1, 2, 1, 2, 1, 1, 2, 2, 1, 2, 1, 2, 1, 1, 2, 1, 1, 2, 1, 2, 1, 2, 1, 2, 1, 2, 1, 2, 1, 2, 1, 2, 1, 2, 1, 1, 2, 1, 1, 1, 1, 1, 1, 1, 1, 1, 1, 1, 1, 1, 1, 1, 1, 1, 1, 1, 1, 1, 1, 1, 1, 1, 1, 1, 1, 1, 1, 1, 1, 1, 1, 1, 1, 1, 1, 1, 1, 1, 1, 1, 1, 1, 1, 1, 1, 1, 1, 1, 1, 1, 1, 1, 1, 1, 1, 1, 1, 1, 1, 1, 1, 1, 1, 1, 1, 1, 1, 1, 1, 1, 1, 1, 1, 1, 1, 1, 1, 1, 1, 1, 1, 1, 1, 1, 1, 1, 1, 1, 1, 1, 1, 1, 1, 1, 1, 0, 0, 0, 0, 0, 0, 0, 0, 0, 0, 0, 0, 0, 0, 0, 0, 0, 0, 0, 0, 0, 0, 0, 0, 0, 0, 0, 0, 0, 0, 0, 0, 0, 0, 0, 0, 0, 0, 0, 0, 0, 0, 0, 0, 0, 0, 0, 0, 0, 0, 0, 0, 0, 0, 0, 0, 0, 0, 0, 0, 0, 0, 0, 0])
me_sphere.materials.append(mat_bone)
me_sphere.materials.append(mat_blood)
me_sphere.materials.append(mat_red)
me_sphere.use_remesh_preserve_volume = False
me_sphere.use_remesh_preserve_attributes = False
me_sphere.use_mirror_vertex_groups = False
me_sphere.update()

# ---- objects
ob_sphere = bpy.data.objects.new('Sphere', me_sphere)

# ---- transforms, parenting, visibility, modifiers, constraints
ob_sphere.location = (0.0, 0.0, 0.0)
ob_sphere.rotation_euler = (0.0, -0.01327, 0.06686)
ob_sphere.scale = (0.2337, 0.2337, 0.5353)
ob_sphere.lineart.crease_threshold = 0.0
_vg = ob_sphere.vertex_groups.new(name='Red meat')
_vg = ob_sphere.vertex_groups.new(name='Bone')
_m = ob_sphere.modifiers.new('Decimate', 'DECIMATE')
_m.ratio = 0.1606

# ---- collection membership
col_collection_1.objects.link(ob_sphere)

# ---- scene / render settings (as saved in the file)
scene.frame_start = 1; scene.frame_end = 250; scene.frame_set(1)
scene.render.engine = 'BLENDER_EEVEE_NEXT'
scene.render.resolution_percentage = 50
scene.render.dither_intensity = 0.0
scene.cycles.use_denoising = False
scene.cycles.samples = 128
scene.cycles.sampling_pattern = 'TABULATED_SOBOL'
scene.cycles.use_adaptive_sampling = False
scene.cycles.use_light_tree = False
scene.cycles.blur_glossy = 0.0
scene.cycles.sample_clamp_indirect = 0.0
scene.view_settings.view_transform = 'Standard'
bpy.context.view_layer.update()

# ---- added for rendering (the .blend has no active camera and no usable light): camera, sun
cam_auto = bpy.data.cameras.new('AutoCamera')
cam_auto.lens = 50.0
cam_auto.sensor_width = 36.0
cam_auto.clip_end = 1000.0
ob_auto_camera = bpy.data.objects.new('AutoCamera', cam_auto)
scene.collection.objects.link(ob_auto_camera)
ob_auto_camera.location = (0.714871, -1.32468, 0.865133)
ob_auto_camera.rotation_euler = (1.09748, -7.21219e-08, 0.694738)
scene.camera = ob_auto_camera
light_auto_sun = bpy.data.lights.new('AutoSun', 'SUN')
light_auto_sun.energy = 3.0
light_auto_sun.angle = 0.0523599
ob_auto_sun = bpy.data.objects.new('AutoSun', light_auto_sun)
scene.collection.objects.link(ob_auto_sun)
ob_auto_sun.rotation_euler = (0.872665, 0.174533, 0.523599)
bpy.context.view_layer.update()
